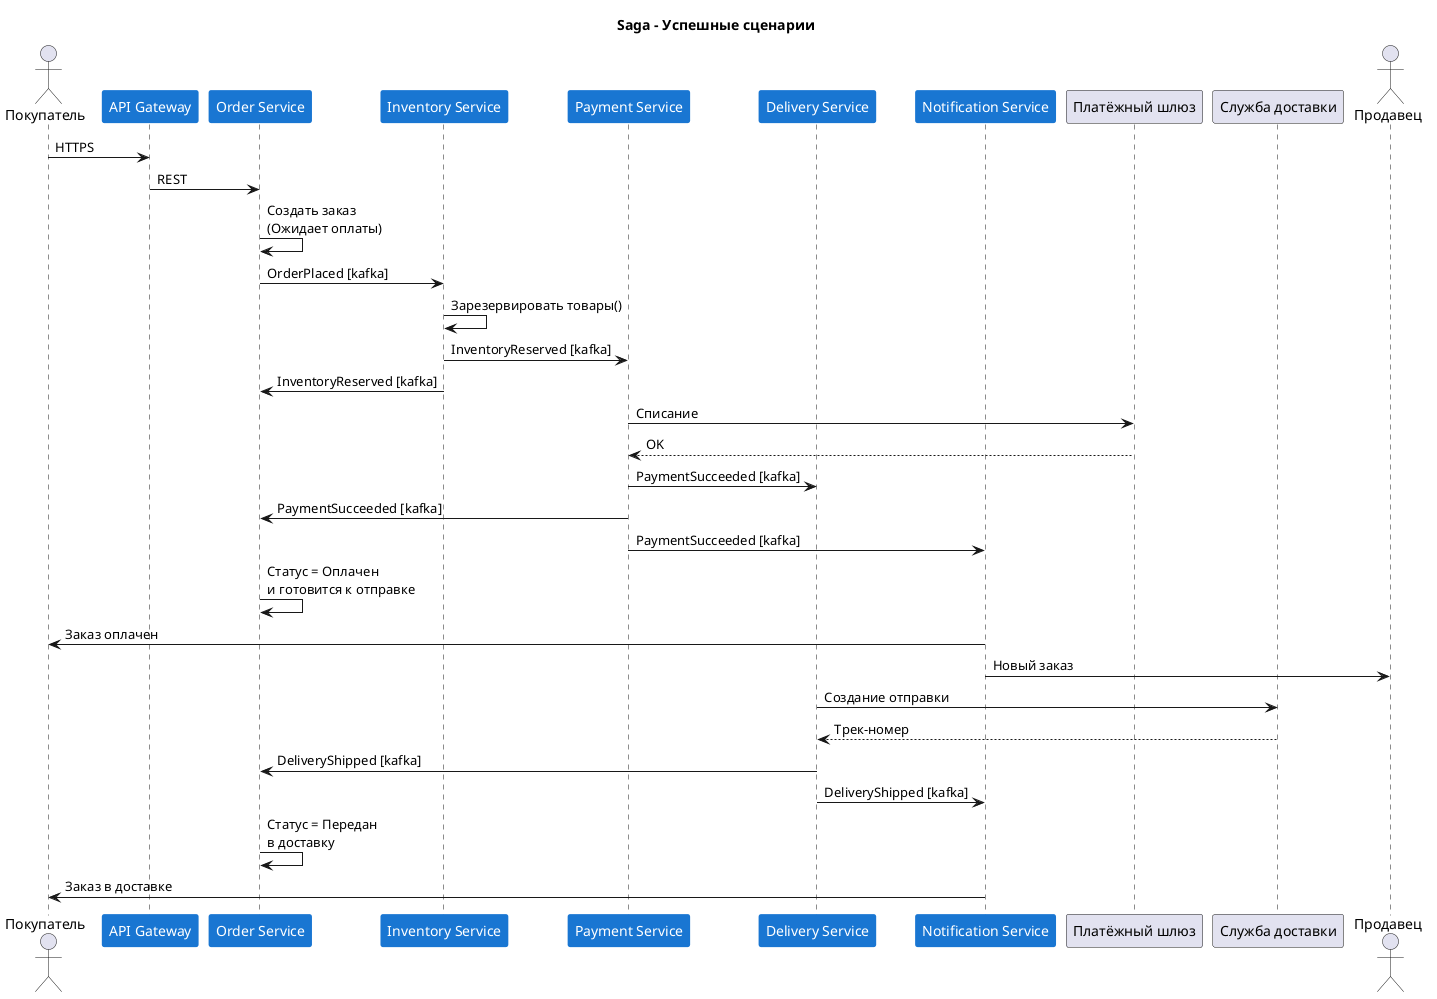

The diagram above was rendered by PlantUML. Its source (embedded in the PNG):
@startuml sequence_success

title Saga - Успешные сценарии

skinparam participant<<service>> {
  BackgroundColor #1976D2
  BorderColor #1976D2
  FontColor White
}
hide <<service>> stereotype

actor "Покупатель" as Buyer
participant "API Gateway" as GW <<service>>
participant "Order Service" as Order <<service>>
participant "Inventory Service" as Inventory <<service>>
participant "Payment Service" as Payment <<service>>
participant "Delivery Service" as Delivery <<service>>
participant "Notification Service" as Notify <<service>>
participant "Платёжный шлюз" as PayGW
participant "Служба доставки" as Logistics
actor "Продавец" as Seller

Buyer -> GW : HTTPS
GW -> Order : REST
Order -> Order : Создать заказ\n(Ожидает оплаты)
Order -> Inventory : OrderPlaced [kafka]

Inventory -> Inventory : Зарезервировать товары()
Inventory -> Payment : InventoryReserved [kafka]
Inventory -> Order : InventoryReserved [kafka]

Payment -> PayGW : Списание
PayGW --> Payment : OK
Payment -> Delivery : PaymentSucceeded [kafka]
Payment -> Order : PaymentSucceeded [kafka]
Payment -> Notify : PaymentSucceeded [kafka]

Order -> Order : Статус = Оплачен\nи готовится к отправке
Notify -> Buyer : Заказ оплачен
Notify -> Seller : Новый заказ

Delivery -> Logistics : Создание отправки
Logistics --> Delivery : Трек-номер
Delivery -> Order : DeliveryShipped [kafka]
Delivery -> Notify : DeliveryShipped [kafka]

Order -> Order : Статус = Передан\nв доставку
Notify -> Buyer : Заказ в доставке

@enduml